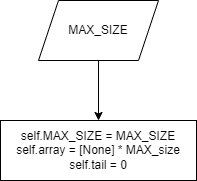

The diagram above was exported from draw.io. Its source (the exported page's mxGraphModel, read from the mxfile embedded in the PNG):
<mxGraphModel dx="1519" dy="599" grid="1" gridSize="10" guides="1" tooltips="1" connect="1" arrows="1" fold="1" page="1" pageScale="1" pageWidth="827" pageHeight="1169" math="0" shadow="0">
  <root>
    <mxCell id="0" />
    <mxCell id="1" parent="0" />
    <mxCell id="BBr83GvuCnwGYF0sGRmt-4" value="" style="edgeStyle=orthogonalEdgeStyle;rounded=0;orthogonalLoop=1;jettySize=auto;html=1;" parent="1" source="BBr83GvuCnwGYF0sGRmt-2" target="BBr83GvuCnwGYF0sGRmt-3" edge="1">
      <mxGeometry relative="1" as="geometry" />
    </mxCell>
    <mxCell id="BBr83GvuCnwGYF0sGRmt-2" value="MAX_SIZE" style="shape=parallelogram;perimeter=parallelogramPerimeter;whiteSpace=wrap;html=1;fixedSize=1;" parent="1" vertex="1">
      <mxGeometry x="354" y="40" width="120" height="60" as="geometry" />
    </mxCell>
    <mxCell id="BBr83GvuCnwGYF0sGRmt-3" value="self.MAX_SIZE = MAX_SIZE&lt;br&gt;self.array = [None] * MAX_size&lt;br&gt;self.tail = 0" style="whiteSpace=wrap;html=1;" parent="1" vertex="1">
      <mxGeometry x="316" y="160" width="196" height="60" as="geometry" />
    </mxCell>
  </root>
</mxGraphModel>